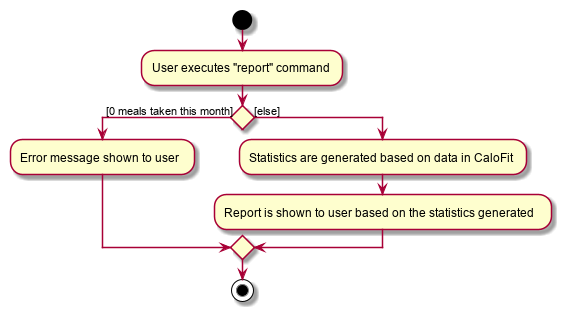

The diagram above was rendered by PlantUML. Its source (embedded in the PNG):
@startuml
start
:User executes "report" command;


if () then ([0 meals taken this month])
    :Error message shown to user;
else ([else])
    :Statistics are generated based on data in CaloFit;
    :Report is shown to user based on the statistics generated;
endif
stop
@enduml